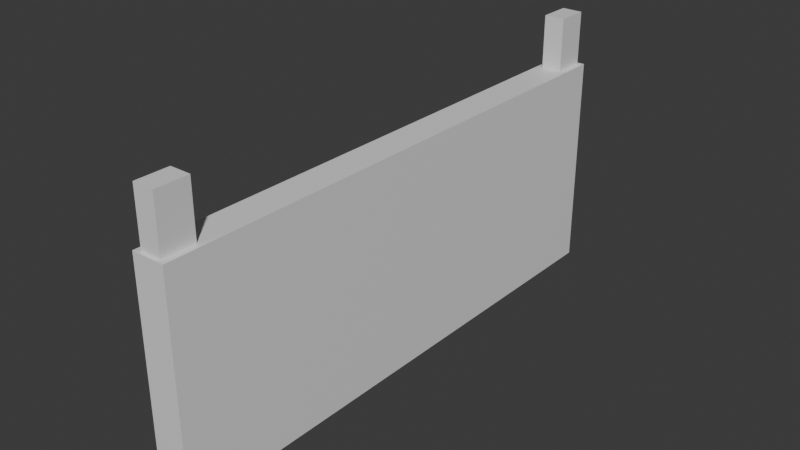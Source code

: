 # Source: hanging_sign.blend  (saved by Blender 4.2.66; exported with 4.5.12 LTS)
import bpy
from mathutils import Matrix  # noqa: F401  (used for matrix-valued properties, if any)

bpy.ops.wm.read_factory_settings(use_empty=True)
scene = bpy.context.scene
scene.name = 'Scene'

# ---- collections
col_collection = bpy.data.collections.new('Collection'); scene.collection.children.link(col_collection)

# ---- materials (node trees are filled in below, after node groups)
mat_display = bpy.data.materials.new('Display')
mat_display.alpha_threshold = 0.0
mat_display.roughness = 0.5
mat_display.line_color = (0.0, 0.0, 0.0, 1.0)
mat_legs = bpy.data.materials.new('Legs')

# ---- material node trees
mat_display.use_nodes = True; mat_display.node_tree.nodes.clear()
_N = mat_display.node_tree.nodes; _L = mat_display.node_tree.links
n0 = _N.new('ShaderNodeOutputMaterial'); n0.name = 'Material Output'; n0.location = (300, 300)
n1 = _N.new('ShaderNodeBsdfPrincipled'); n1.name = 'Principled BSDF'; n1.location = (10, 300)
n1.inputs[3].default_value = 1.45
_L.new(n1.outputs[0], n0.inputs[0])
n0.is_active_output = True
mat_legs.use_nodes = True; mat_legs.node_tree.nodes.clear()
_N = mat_legs.node_tree.nodes; _L = mat_legs.node_tree.links
n0 = _N.new('ShaderNodeBsdfPrincipled'); n0.name = 'Principled BSDF'; n0.location = (10, 300)
n1 = _N.new('ShaderNodeOutputMaterial'); n1.name = 'Material Output'; n1.location = (300, 300)
_L.new(n0.outputs[0], n1.inputs[0])
n1.is_active_output = True

# ---- world
world_world = bpy.data.worlds.new('World'); scene.world = world_world
world_world.use_nodes = True; world_world.node_tree.nodes.clear()
_N = world_world.node_tree.nodes; _L = world_world.node_tree.links
n0 = _N.new('ShaderNodeOutputWorld'); n0.name = 'World Output'; n0.location = (300, 300)
n1 = _N.new('ShaderNodeBackground'); n1.name = 'Background'; n1.location = (10, 300)
n1.inputs[0].default_value = (0.05088, 0.05088, 0.05088, 1.0)
_L.new(n1.outputs[0], n0.inputs[0])
n0.is_active_output = True
world_world.color = (0.05088, 0.05088, 0.05088)
world_world.sun_shadow_jitter_overblur = 0.0

# ---- meshes
me_cube_001 = bpy.data.meshes.new('Cube.001')
me_cube_001.from_pydata([(-0.3, -5.0, -2.0), (-0.3, -5.0, 2.0), (-0.3, 5.0, -2.0), (-0.3, 5.0, 2.0), (0.3, -5.0, -2.0), (0.3, -5.0, 2.0), (0.3, 5.0, -2.0), (0.3, 5.0, 2.0)], [], [(0, 1, 3, 2), (2, 3, 7, 6), (6, 7, 5, 4), (4, 5, 1, 0), (2, 6, 4, 0), (7, 3, 1, 5)])
_uv = me_cube_001.uv_layers.new(name='UVMap')
_uv.uv.foreach_set('vector', [0.3846, 0.9615, 1.911e-08, 0.9615, 9.17e-08, 6.923e-15, 0.3846, 2.904e-08, 0.8846, 0.3846, 0.8846, 0.0, 0.9423, 0.0, 0.9423, 0.3846, 0.7692, 0.9615, 0.3846, 0.9615, 0.3846, -1.681e-08, 0.7692, 1.223e-08, 0.8846, 0.7692, 0.8846, 0.3846, 0.9423, 0.3846, 0.9423, 0.7692, 0.8269, 0.9615, 0.7692, 0.9615, 0.7692, 0.0, 0.8269, 0.0, 0.8846, 0.9615, 0.8269, 0.9615, 0.8269, 0.0, 0.8846, 0.0])
me_cube_001.materials.append(mat_display)
me_cube_001.update()
me_cube_002 = bpy.data.meshes.new('Cube.002')
me_cube_002.from_pydata([(-0.1919, 2.7, 1.01), (-0.1919, 2.7, 2.99), (-0.1919, 3.3, 1.01), (-0.1919, 3.3, 2.99), (0.1919, 2.7, 1.01), (0.1919, 2.7, 2.99), (0.1919, 3.3, 1.01), (0.1919, 3.3, 2.99)], [], [(0, 1, 3, 2), (2, 3, 7, 6), (6, 7, 5, 4), (4, 5, 1, 0), (2, 6, 4, 0), (7, 3, 1, 5)])
_uv = me_cube_002.uv_layers.new(name='UVMap')
_uv.uv.foreach_set('vector', [0.8846, 0.9596, 0.8846, 0.7692, 0.9423, 0.7692, 0.9423, 0.9596, 0.9423, 0.3808, 0.9423, 0.1904, 0.9792, 0.1904, 0.9792, 0.3808, 0.9423, 0.1904, 0.9423, 0.0, 1.0, 0.0, 1.0, 0.1904, 0.9423, 0.5712, 0.9423, 0.3808, 0.9792, 0.3808, 0.9792, 0.5712, 0.9792, 0.6288, 0.9423, 0.6288, 0.9423, 0.5712, 0.9792, 0.5712, 0.9792, 0.6865, 0.9423, 0.6865, 0.9423, 0.6288, 0.9792, 0.6288])
me_cube_002.materials.append(mat_legs)
me_cube_002.update()

# ---- objects
ob_cube = bpy.data.objects.new('Cube', me_cube_001)
ob_cube_001 = bpy.data.objects.new('Cube.001', me_cube_002)

# ---- transforms, parenting, visibility, modifiers, constraints
ob_cube.location = (0.0, 0.0, 0.0)
ob_cube_001.location = (0.0, 1.645, 0.0)
_m = ob_cube_001.modifiers.new('Mirror', 'MIRROR')
_m.use_axis = (False, True, False)
_m.mirror_object = ob_cube

# ---- collection membership
col_collection.objects.link(ob_cube)
col_collection.objects.link(ob_cube_001)

# ---- scene / render settings (as saved in the file)
scene.frame_start = 1; scene.frame_end = 250; scene.frame_set(1)
scene.render.engine = 'BLENDER_EEVEE_NEXT'
bpy.context.view_layer.update()

# ---- added for rendering (the .blend has no active camera and no usable light): camera, sun
cam_auto = bpy.data.cameras.new('AutoCamera')
cam_auto.lens = 50.0
cam_auto.sensor_width = 36.0
cam_auto.clip_end = 1000.0
ob_auto_camera = bpy.data.objects.new('AutoCamera', cam_auto)
scene.collection.objects.link(ob_auto_camera)
ob_auto_camera.location = (10.3551, -12.4261, 8.77907)
ob_auto_camera.rotation_euler = (1.09748, -7.21219e-08, 0.694738)
scene.camera = ob_auto_camera
light_auto_sun = bpy.data.lights.new('AutoSun', 'SUN')
light_auto_sun.energy = 3.0
light_auto_sun.angle = 0.0523599
ob_auto_sun = bpy.data.objects.new('AutoSun', light_auto_sun)
scene.collection.objects.link(ob_auto_sun)
ob_auto_sun.rotation_euler = (0.872665, 0.174533, 0.523599)
bpy.context.view_layer.update()
